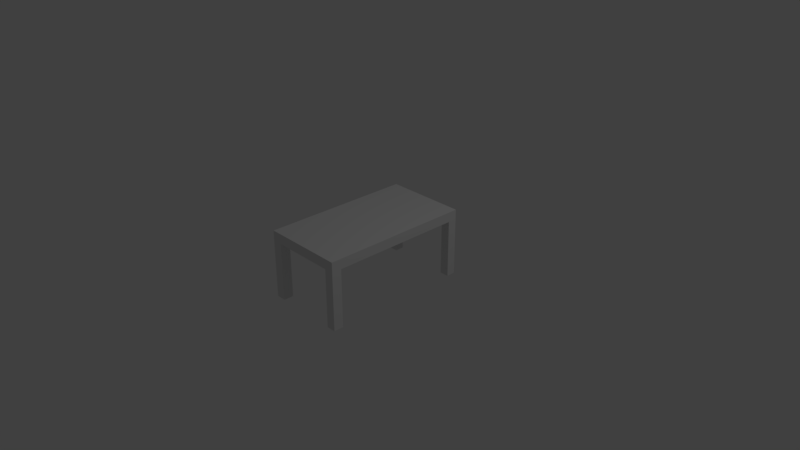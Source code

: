 # Source: table_01.blend  (saved by Blender 2.79.0; exported with 4.5.12 LTS)
import bpy
from mathutils import Matrix  # noqa: F401  (used for matrix-valued properties, if any)

bpy.ops.wm.read_factory_settings(use_empty=True)
scene = bpy.context.scene
scene.name = 'Scene'

# ---- collections
col_collection_1 = bpy.data.collections.new('Collection 1'); scene.collection.children.link(col_collection_1)

# ---- materials (node trees are filled in below, after node groups)
mat_material = bpy.data.materials.new('Material')
mat_material.alpha_threshold = 0.0
mat_material.use_transparent_shadow = False
mat_material.roughness = 0.5
mat_material.line_color = (0.0, 0.0, 0.0, 1.0)

# ---- material node trees

# ---- world
world_world = bpy.data.worlds.new('World'); scene.world = world_world
world_world.color = (0.05088, 0.05088, 0.05088)
world_world.use_sun_shadow = False
world_world.sun_shadow_jitter_overblur = 0.0
world_world.cycles.sampling_method = 'MANUAL'

# ---- cameras
cam_camera = bpy.data.cameras.new('Camera')
cam_camera.clip_end = 100.0
cam_camera.lens = 35.0
cam_camera.sensor_width = 32.0
cam_camera.sensor_height = 18.0
cam_camera.ortho_scale = 7.314
cam_camera.dof.focus_distance = 0.0
cam_camera.dof.aperture_fstop = 128.0

# ---- lights
light_lamp = bpy.data.lights.new('Lamp', 'POINT')
light_lamp.transmission_factor = 0.0
light_lamp.cutoff_distance = 30.0
light_lamp.energy = 100.0
light_lamp.shadow_buffer_clip_start = 1.001
light_lamp.shadow_soft_size = 0.1
light_lamp.shadow_maximum_resolution = 0.006
light_lamp.use_absolute_resolution = True

# ---- meshes
me_cube = bpy.data.meshes.new('Cube')
me_cube.from_pydata([(0.5206, 1.0, 0.3305), (0.5206, -1.0, 0.3305), (-0.5843, -1.0, 0.3305), (-0.5843, 1.0, 0.3305), (0.5206, 1.0, 0.4638), (0.5205, -1.0, 0.4638), (-0.5843, -1.0, 0.4638), (-0.5843, 1.0, 0.4638), (0.5206, -0.869, 0.3305), (-0.5843, -0.869, 0.3305), (0.5205, -0.869, 0.4638), (-0.5843, -0.869, 0.4638), (-0.5843, 0.8792, 0.3305), (-0.5843, 0.8792, 0.4638), (0.5206, 0.8792, 0.3305), (0.5206, 0.8792, 0.4638), (0.3968, 1.0, 0.3305), (0.3968, -1.0, 0.3305), (0.3968, 1.0, 0.4638), (0.3968, -1.0, 0.4638), (0.3968, -0.869, 0.4638), (0.3968, -0.869, 0.3305), (0.3968, 0.8792, 0.3305), (0.3968, 0.8792, 0.4638), (-0.4532, 1.0, 0.3305), (-0.4532, -1.0, 0.3305), (-0.4532, 1.0, 0.4638), (-0.4532, -1.0, 0.4638), (-0.4532, -0.869, 0.3305), (-0.4532, 0.8792, 0.3305), (-0.4532, -0.869, 0.4638), (-0.4532, 0.8792, 0.4638), (0.5206, -0.869, -0.4525), (0.5206, -1.0, -0.4525), (-0.4532, 1.0, -0.4525), (-0.5843, 1.0, -0.4525), (-0.4532, -1.0, -0.4525), (-0.5843, -1.0, -0.4525), (-0.5843, 0.8792, -0.4525), (-0.5843, -0.869, -0.4525), (-0.4532, -0.869, -0.4525), (0.5206, 1.0, -0.4525), (0.5206, 0.8792, -0.4525), (-0.4532, 0.8792, -0.4525), (0.3968, 1.0, -0.4525), (0.3968, -1.0, -0.4525), (0.3968, -0.869, -0.4525), (0.3968, 0.8792, -0.4525)], [], [(8, 1, 33, 32), (30, 11, 6, 27), (8, 10, 5, 1), (25, 27, 6, 2), (12, 13, 7, 3), (26, 24, 3, 7), (2, 6, 11, 9), (14, 15, 10, 8), (31, 13, 11, 30), (29, 28, 9, 12), (0, 14, 42, 41), (26, 7, 13, 31), (0, 4, 15, 14), (9, 11, 13, 12), (4, 18, 23, 15), (28, 25, 36, 40), (14, 8, 21, 22), (15, 23, 20, 10), (4, 0, 16, 18), (1, 5, 19, 17), (10, 20, 19, 5), (1, 17, 45, 33), (18, 26, 31, 23), (16, 22, 29, 24), (22, 21, 28, 29), (23, 31, 30, 20), (18, 16, 24, 26), (17, 19, 27, 25), (20, 30, 27, 19), (21, 17, 25, 28), (40, 36, 37, 39), (34, 43, 38, 35), (41, 42, 47, 44), (32, 33, 45, 46), (22, 16, 44, 47), (3, 24, 34, 35), (24, 29, 43, 34), (29, 12, 38, 43), (25, 2, 37, 36), (21, 8, 32, 46), (9, 28, 40, 39), (14, 22, 47, 42), (12, 3, 35, 38), (2, 9, 39, 37), (16, 0, 41, 44), (17, 21, 46, 45)])
me_cube.materials.append(mat_material)
me_cube.use_remesh_preserve_volume = False
me_cube.use_remesh_preserve_attributes = False
me_cube.use_mirror_vertex_groups = False
me_cube.update()

# ---- objects
ob_cube = bpy.data.objects.new('Cube', me_cube)
ob_lamp = bpy.data.objects.new('Lamp', light_lamp)
ob_camera = bpy.data.objects.new('Camera', cam_camera)

# ---- transforms, parenting, visibility, modifiers, constraints
ob_cube.location = (0.0, 0.0, 0.0)
ob_cube.scale = (1.023, 1.036, 1.023)
ob_cube.lock_rotations_4d = False
ob_cube.empty_display_type = 'ARROWS'
ob_cube.lineart.crease_threshold = 0.0
ob_lamp.location = (4.076, 1.005, 5.904)
ob_lamp.rotation_euler = (0.6503, 0.05522, 1.866)
ob_lamp.lock_rotations_4d = False
ob_lamp.empty_display_type = 'ARROWS'
ob_lamp.color = (0.0, 0.0, 0.0, 0.0)
ob_lamp.lineart.crease_threshold = 0.0
ob_camera.location = (7.481, -6.508, 5.344)
ob_camera.rotation_euler = (1.109, 0.0, 0.8149)
ob_camera.lock_rotations_4d = False
ob_camera.empty_display_type = 'ARROWS'
ob_camera.color = (0.0, 0.0, 0.0, 0.0)
ob_camera.display_type = 'WIRE'
ob_camera.lineart.crease_threshold = 0.0

# ---- collection membership
col_collection_1.objects.link(ob_cube)
col_collection_1.objects.link(ob_lamp)
col_collection_1.objects.link(ob_camera)

# ---- scene / render settings (as saved in the file)
scene.camera = ob_camera
scene.frame_start = 1; scene.frame_end = 250; scene.frame_set(1)
scene.render.engine = 'BLENDER_EEVEE_NEXT'
scene.render.resolution_percentage = 50
scene.render.dither_intensity = 0.0
scene.cycles.use_denoising = False
scene.cycles.samples = 128
scene.cycles.sampling_pattern = 'TABULATED_SOBOL'
scene.cycles.use_adaptive_sampling = False
scene.cycles.use_light_tree = False
scene.cycles.blur_glossy = 0.0
scene.cycles.sample_clamp_indirect = 0.0
scene.view_settings.view_transform = 'Standard'
bpy.context.view_layer.update()
